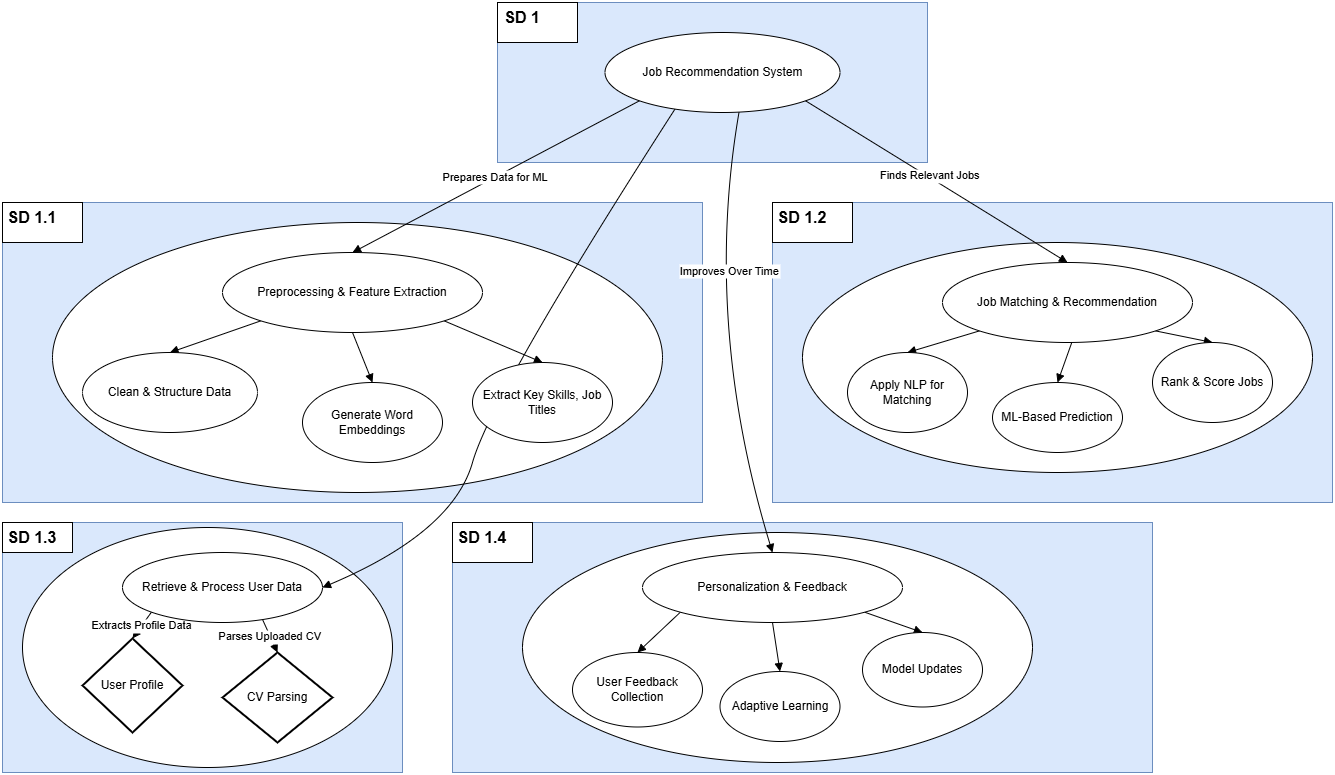

The diagram above was exported from draw.io. Its source (the exported page's mxGraphModel, read from the mxfile embedded in the PNG):
<mxGraphModel dx="539" dy="760" grid="1" gridSize="10" guides="1" tooltips="1" connect="1" arrows="1" fold="1" page="1" pageScale="1" pageWidth="850" pageHeight="1100" math="0" shadow="0">
  <root>
    <mxCell id="0" />
    <mxCell id="1" parent="0" />
    <mxCell id="mqzs1YPZboXJz0UEr5We-69" value="" style="rounded=0;whiteSpace=wrap;html=1;fillColor=#dae8fc;strokeColor=#6c8ebf;" parent="1" vertex="1">
      <mxGeometry x="1990" y="520" width="560" height="300" as="geometry" />
    </mxCell>
    <mxCell id="fhH2I1K9obZGU1g6pIm0-24" value="" style="rounded=0;whiteSpace=wrap;html=1;" vertex="1" parent="1">
      <mxGeometry x="1990" y="520" width="80" height="40" as="geometry" />
    </mxCell>
    <mxCell id="mqzs1YPZboXJz0UEr5We-66" value="&lt;span style=&quot;color: rgba(0, 0, 0, 0); font-family: monospace; font-size: 0px; text-align: start; text-wrap-mode: nowrap;&quot;&gt;%3CmxGraphModel%3E%3Croot%3E%3CmxCell%20id%3D%220%22%2F%3E%3CmxCell%20id%3D%221%22%20parent%3D%220%22%2F%3E%3CmxCell%20id%3D%222%22%20value%3D%221.1%22%20style%3D%22text%3Bhtml%3D1%3Balign%3Dcenter%3BverticalAlign%3Dmiddle%3BwhiteSpace%3Dwrap%3Brounded%3D0%3BfontStyle%3D1%3BfontSize%3D16%3B%22%20vertex%3D%221%22%20parent%3D%221%22%3E%3CmxGeometry%20x%3D%221220%22%20y%3D%22520%22%20width%3D%2260%22%20height%3D%2230%22%20as%3D%22geometry%22%2F%3E%3C%2FmxCell%3E%3C%2Froot%3E%3C%2FmxGraphModel%3E&lt;/span&gt;" style="rounded=0;whiteSpace=wrap;html=1;fillColor=#dae8fc;strokeColor=#6c8ebf;" parent="1" vertex="1">
      <mxGeometry x="1670" y="840" width="700" height="250" as="geometry" />
    </mxCell>
    <mxCell id="fhH2I1K9obZGU1g6pIm0-23" value="" style="rounded=0;whiteSpace=wrap;html=1;" vertex="1" parent="1">
      <mxGeometry x="1670" y="840" width="80" height="40" as="geometry" />
    </mxCell>
    <mxCell id="mqzs1YPZboXJz0UEr5We-68" value="" style="rounded=0;whiteSpace=wrap;html=1;fillColor=#dae8fc;strokeColor=#6c8ebf;" parent="1" vertex="1">
      <mxGeometry x="1220" y="520" width="700" height="300" as="geometry" />
    </mxCell>
    <mxCell id="fhH2I1K9obZGU1g6pIm0-22" value="" style="rounded=0;whiteSpace=wrap;html=1;" vertex="1" parent="1">
      <mxGeometry x="1220" y="520" width="80" height="40" as="geometry" />
    </mxCell>
    <mxCell id="mqzs1YPZboXJz0UEr5We-71" value="" style="rounded=0;whiteSpace=wrap;html=1;fillColor=#dae8fc;strokeColor=#6c8ebf;" parent="1" vertex="1">
      <mxGeometry x="1715" y="320" width="430" height="160" as="geometry" />
    </mxCell>
    <mxCell id="fhH2I1K9obZGU1g6pIm0-25" value="" style="rounded=0;whiteSpace=wrap;html=1;" vertex="1" parent="1">
      <mxGeometry x="1715" y="320" width="80" height="40" as="geometry" />
    </mxCell>
    <mxCell id="mqzs1YPZboXJz0UEr5We-65" value="" style="rounded=0;whiteSpace=wrap;html=1;fillColor=#dae8fc;strokeColor=#6c8ebf;" parent="1" vertex="1">
      <mxGeometry x="1220" y="840" width="400" height="250" as="geometry" />
    </mxCell>
    <mxCell id="fhH2I1K9obZGU1g6pIm0-20" value="" style="rounded=0;whiteSpace=wrap;html=1;" vertex="1" parent="1">
      <mxGeometry x="1220" y="840" width="70" height="30" as="geometry" />
    </mxCell>
    <mxCell id="fhH2I1K9obZGU1g6pIm0-19" value="" style="ellipse;whiteSpace=wrap;html=1;" vertex="1" parent="1">
      <mxGeometry x="1240" y="845" width="370" height="240" as="geometry" />
    </mxCell>
    <mxCell id="fhH2I1K9obZGU1g6pIm0-18" value="" style="ellipse;whiteSpace=wrap;html=1;" vertex="1" parent="1">
      <mxGeometry x="2020" y="560" width="510" height="230" as="geometry" />
    </mxCell>
    <mxCell id="fhH2I1K9obZGU1g6pIm0-17" value="" style="ellipse;whiteSpace=wrap;html=1;" vertex="1" parent="1">
      <mxGeometry x="1740" y="850" width="510" height="230" as="geometry" />
    </mxCell>
    <mxCell id="fhH2I1K9obZGU1g6pIm0-12" value="" style="ellipse;whiteSpace=wrap;html=1;" vertex="1" parent="1">
      <mxGeometry x="1270" y="540" width="610" height="270" as="geometry" />
    </mxCell>
    <mxCell id="mqzs1YPZboXJz0UEr5We-34" value="User Profile" style="rhombus;strokeWidth=2;whiteSpace=wrap;" parent="1" vertex="1">
      <mxGeometry x="1300" y="956" width="100" height="94" as="geometry" />
    </mxCell>
    <mxCell id="mqzs1YPZboXJz0UEr5We-35" value="CV Parsing" style="rhombus;strokeWidth=2;whiteSpace=wrap;" parent="1" vertex="1">
      <mxGeometry x="1440" y="970" width="110" height="90" as="geometry" />
    </mxCell>
    <mxCell id="mqzs1YPZboXJz0UEr5We-49" value="Extracts Profile Data" style="curved=1;startArrow=none;endArrow=block;exitX=0;exitY=1;entryX=0.5;entryY=0;rounded=0;exitDx=0;exitDy=0;" parent="1" source="fhH2I1K9obZGU1g6pIm0-11" target="mqzs1YPZboXJz0UEr5We-34" edge="1">
      <mxGeometry relative="1" as="geometry">
        <Array as="points" />
        <mxPoint x="1389.9019607843136" y="910" as="sourcePoint" />
      </mxGeometry>
    </mxCell>
    <mxCell id="mqzs1YPZboXJz0UEr5We-50" value="Parses Uploaded CV" style="curved=1;startArrow=none;endArrow=block;exitX=0.7;exitY=0.956;entryX=0.5;entryY=0;rounded=0;exitDx=0;exitDy=0;exitPerimeter=0;" parent="1" source="fhH2I1K9obZGU1g6pIm0-11" target="mqzs1YPZboXJz0UEr5We-35" edge="1">
      <mxGeometry relative="1" as="geometry">
        <Array as="points" />
        <mxPoint x="1482.3529411764705" y="910" as="sourcePoint" />
      </mxGeometry>
    </mxCell>
    <mxCell id="mqzs1YPZboXJz0UEr5We-51" value="Prepares Data for ML" style="curved=1;startArrow=none;endArrow=block;exitX=0;exitY=1;entryX=0.5;entryY=0;rounded=0;exitDx=0;exitDy=0;entryDx=0;entryDy=0;" parent="1" source="fhH2I1K9obZGU1g6pIm0-1" target="fhH2I1K9obZGU1g6pIm0-2" edge="1">
      <mxGeometry relative="1" as="geometry">
        <Array as="points" />
        <mxPoint x="1820" y="435.81999999999994" as="sourcePoint" />
        <mxPoint x="1521" y="550" as="targetPoint" />
      </mxGeometry>
    </mxCell>
    <mxCell id="mqzs1YPZboXJz0UEr5We-52" value="" style="curved=1;startArrow=none;endArrow=block;exitX=0;exitY=1;entryX=0.5;entryY=0;rounded=0;exitDx=0;exitDy=0;entryDx=0;entryDy=0;" parent="1" source="fhH2I1K9obZGU1g6pIm0-2" target="fhH2I1K9obZGU1g6pIm0-3" edge="1">
      <mxGeometry relative="1" as="geometry">
        <Array as="points" />
        <mxPoint x="1406" y="618.6400000000001" as="sourcePoint" />
        <mxPoint x="1355" y="701" as="targetPoint" />
      </mxGeometry>
    </mxCell>
    <mxCell id="mqzs1YPZboXJz0UEr5We-53" value="" style="curved=1;startArrow=none;endArrow=block;exitX=0.5;exitY=1;entryX=0.5;entryY=0;rounded=0;exitDx=0;exitDy=0;entryDx=0;entryDy=0;" parent="1" source="fhH2I1K9obZGU1g6pIm0-2" target="fhH2I1K9obZGU1g6pIm0-4" edge="1">
      <mxGeometry relative="1" as="geometry">
        <Array as="points" />
        <mxPoint x="1521" y="628" as="sourcePoint" />
        <mxPoint x="1589" y="700" as="targetPoint" />
      </mxGeometry>
    </mxCell>
    <mxCell id="mqzs1YPZboXJz0UEr5We-54" value="" style="curved=1;startArrow=none;endArrow=block;exitX=1;exitY=1;entryX=0.5;entryY=0;rounded=0;exitDx=0;exitDy=0;entryDx=0;entryDy=0;" parent="1" source="fhH2I1K9obZGU1g6pIm0-2" target="fhH2I1K9obZGU1g6pIm0-5" edge="1">
      <mxGeometry relative="1" as="geometry">
        <Array as="points" />
        <mxPoint x="1636" y="617.0799999999999" as="sourcePoint" />
        <mxPoint x="1831" y="700" as="targetPoint" />
      </mxGeometry>
    </mxCell>
    <mxCell id="mqzs1YPZboXJz0UEr5We-55" value="Finds Relevant Jobs" style="curved=1;startArrow=none;endArrow=block;exitX=1;exitY=1;entryX=0.5;entryY=0;rounded=0;exitDx=0;exitDy=0;entryDx=0;entryDy=0;" parent="1" source="fhH2I1K9obZGU1g6pIm0-1" target="fhH2I1K9obZGU1g6pIm0-7" edge="1">
      <mxGeometry x="-0.0537" y="2" relative="1" as="geometry">
        <Array as="points" />
        <mxPoint as="offset" />
        <mxPoint x="2060" y="435.81999999999994" as="sourcePoint" />
        <mxPoint x="2290" y="580" as="targetPoint" />
      </mxGeometry>
    </mxCell>
    <mxCell id="mqzs1YPZboXJz0UEr5We-56" value="" style="curved=1;startArrow=none;endArrow=block;exitX=0;exitY=1;entryX=0.5;entryY=0;rounded=0;entryDx=0;entryDy=0;exitDx=0;exitDy=0;" parent="1" source="fhH2I1K9obZGU1g6pIm0-7" target="fhH2I1K9obZGU1g6pIm0-8" edge="1">
      <mxGeometry relative="1" as="geometry">
        <Array as="points" />
        <mxPoint x="2180" y="651.76" as="sourcePoint" />
        <mxPoint x="2096" y="720" as="targetPoint" />
      </mxGeometry>
    </mxCell>
    <mxCell id="mqzs1YPZboXJz0UEr5We-58" value="" style="curved=1;startArrow=none;endArrow=block;exitX=1;exitY=1;entryX=0.5;entryY=0;rounded=0;exitDx=0;exitDy=0;entryDx=0;entryDy=0;" parent="1" source="fhH2I1K9obZGU1g6pIm0-7" target="fhH2I1K9obZGU1g6pIm0-10" edge="1">
      <mxGeometry relative="1" as="geometry">
        <Array as="points" />
        <mxPoint x="2400" y="658" as="sourcePoint" />
        <mxPoint x="2470" y="724" as="targetPoint" />
      </mxGeometry>
    </mxCell>
    <mxCell id="mqzs1YPZboXJz0UEr5We-59" value="Improves Over Time" style="curved=1;startArrow=none;endArrow=block;exitX=0.571;exitY=0.985;entryX=0.5;entryY=0;rounded=0;exitDx=0;exitDy=0;exitPerimeter=0;entryDx=0;entryDy=0;" parent="1" source="fhH2I1K9obZGU1g6pIm0-1" target="fhH2I1K9obZGU1g6pIm0-13" edge="1">
      <mxGeometry x="-0.2998" y="18" relative="1" as="geometry">
        <Array as="points">
          <mxPoint x="1920" y="640" />
        </Array>
        <mxPoint as="offset" />
        <mxPoint x="2000" y="448" as="sourcePoint" />
        <mxPoint x="1994" y="880" as="targetPoint" />
      </mxGeometry>
    </mxCell>
    <mxCell id="mqzs1YPZboXJz0UEr5We-60" value="" style="curved=1;startArrow=none;endArrow=block;exitX=0;exitY=1;entryX=0.5;entryY=0;rounded=0;entryDx=0;entryDy=0;exitDx=0;exitDy=0;" parent="1" source="fhH2I1K9obZGU1g6pIm0-13" target="fhH2I1K9obZGU1g6pIm0-14" edge="1">
      <mxGeometry relative="1" as="geometry">
        <Array as="points" />
        <mxPoint x="1900.1176470588234" y="934" as="sourcePoint" />
        <mxPoint x="1831" y="997" as="targetPoint" />
      </mxGeometry>
    </mxCell>
    <mxCell id="mqzs1YPZboXJz0UEr5We-61" value="" style="curved=1;startArrow=none;endArrow=block;exitX=0.5;exitY=1;entryX=0.5;entryY=0;rounded=0;entryDx=0;entryDy=0;exitDx=0;exitDy=0;" parent="1" source="fhH2I1K9obZGU1g6pIm0-13" target="fhH2I1K9obZGU1g6pIm0-15" edge="1">
      <mxGeometry relative="1" as="geometry">
        <Array as="points" />
        <mxPoint x="1994" y="934" as="sourcePoint" />
        <mxPoint x="2055" y="997" as="targetPoint" />
      </mxGeometry>
    </mxCell>
    <mxCell id="mqzs1YPZboXJz0UEr5We-62" value="" style="curved=1;startArrow=none;endArrow=block;exitX=1;exitY=1;entryX=0.5;entryY=0;rounded=0;exitDx=0;exitDy=0;entryDx=0;entryDy=0;" parent="1" source="fhH2I1K9obZGU1g6pIm0-13" target="fhH2I1K9obZGU1g6pIm0-16" edge="1">
      <mxGeometry relative="1" as="geometry">
        <Array as="points" />
        <mxPoint x="2074.470588235294" y="934" as="sourcePoint" />
        <mxPoint x="2245" y="997" as="targetPoint" />
      </mxGeometry>
    </mxCell>
    <mxCell id="mqzs1YPZboXJz0UEr5We-70" value="" style="curved=1;startArrow=none;endArrow=block;exitX=0.5;exitY=1.01;entryX=0.5;entryY=0;rounded=0;entryDx=0;entryDy=0;" parent="1" target="fhH2I1K9obZGU1g6pIm0-9" edge="1">
      <mxGeometry relative="1" as="geometry">
        <Array as="points" />
        <mxPoint x="2290" y="658" as="sourcePoint" />
        <mxPoint x="2290" y="724" as="targetPoint" />
      </mxGeometry>
    </mxCell>
    <mxCell id="mqzs1YPZboXJz0UEr5We-73" value="SD 1.1" style="text;html=1;align=center;verticalAlign=middle;whiteSpace=wrap;rounded=0;fontStyle=1;fontSize=16;" parent="1" vertex="1">
      <mxGeometry x="1220" y="520" width="60" height="30" as="geometry" />
    </mxCell>
    <mxCell id="mqzs1YPZboXJz0UEr5We-74" value="SD 1" style="text;html=1;align=center;verticalAlign=middle;whiteSpace=wrap;rounded=0;fontStyle=1;fontSize=16;" parent="1" vertex="1">
      <mxGeometry x="1710" y="320" width="60" height="30" as="geometry" />
    </mxCell>
    <mxCell id="mqzs1YPZboXJz0UEr5We-75" value="SD 1.2" style="text;html=1;align=center;verticalAlign=middle;whiteSpace=wrap;rounded=0;fontStyle=1;fontSize=16;" parent="1" vertex="1">
      <mxGeometry x="1990" y="520" width="60" height="30" as="geometry" />
    </mxCell>
    <mxCell id="mqzs1YPZboXJz0UEr5We-76" value="SD 1.3" style="text;html=1;align=center;verticalAlign=middle;whiteSpace=wrap;rounded=0;fontStyle=1;fontSize=16;" parent="1" vertex="1">
      <mxGeometry x="1220" y="840" width="60" height="30" as="geometry" />
    </mxCell>
    <mxCell id="mqzs1YPZboXJz0UEr5We-82" value="" style="curved=1;startArrow=none;endArrow=block;exitX=0.299;exitY=0.952;rounded=0;exitDx=0;exitDy=0;exitPerimeter=0;entryX=1;entryY=0.5;entryDx=0;entryDy=0;" parent="1" source="fhH2I1K9obZGU1g6pIm0-1" edge="1" target="fhH2I1K9obZGU1g6pIm0-11">
      <mxGeometry x="-0.796" y="-7" relative="1" as="geometry">
        <Array as="points">
          <mxPoint x="1710" y="710" />
          <mxPoint x="1670" y="850" />
        </Array>
        <mxPoint x="1880" y="448" as="sourcePoint" />
        <mxPoint x="1540" y="866" as="targetPoint" />
        <mxPoint y="-1" as="offset" />
      </mxGeometry>
    </mxCell>
    <mxCell id="mqzs1YPZboXJz0UEr5We-77" value="SD 1.4" style="text;html=1;align=center;verticalAlign=middle;whiteSpace=wrap;rounded=0;fontStyle=1;fontSize=16;" parent="1" vertex="1">
      <mxGeometry x="1670" y="840" width="60" height="30" as="geometry" />
    </mxCell>
    <mxCell id="fhH2I1K9obZGU1g6pIm0-1" value="Job Recommendation System" style="ellipse;whiteSpace=wrap;html=1;" vertex="1" parent="1">
      <mxGeometry x="1822.5" y="350" width="235" height="80" as="geometry" />
    </mxCell>
    <mxCell id="fhH2I1K9obZGU1g6pIm0-2" value="&lt;span style=&quot;text-wrap-mode: nowrap;&quot;&gt;Preprocessing &amp;amp; Feature Extraction&lt;/span&gt;" style="ellipse;whiteSpace=wrap;html=1;" vertex="1" parent="1">
      <mxGeometry x="1440" y="570" width="260" height="80" as="geometry" />
    </mxCell>
    <mxCell id="fhH2I1K9obZGU1g6pIm0-3" value="Clean &amp;amp; Structure Data" style="ellipse;whiteSpace=wrap;html=1;" vertex="1" parent="1">
      <mxGeometry x="1300" y="670" width="175" height="80" as="geometry" />
    </mxCell>
    <mxCell id="fhH2I1K9obZGU1g6pIm0-4" value="Generate Word Embeddings" style="ellipse;whiteSpace=wrap;html=1;" vertex="1" parent="1">
      <mxGeometry x="1520" y="700" width="140" height="80" as="geometry" />
    </mxCell>
    <mxCell id="fhH2I1K9obZGU1g6pIm0-5" value="Extract Key Skills, Job Titles" style="ellipse;whiteSpace=wrap;html=1;" vertex="1" parent="1">
      <mxGeometry x="1690" y="680" width="140" height="80" as="geometry" />
    </mxCell>
    <mxCell id="fhH2I1K9obZGU1g6pIm0-7" value="&lt;span style=&quot;text-wrap-mode: nowrap;&quot;&gt;Job Matching &amp;amp; Recommendation&lt;/span&gt;" style="ellipse;whiteSpace=wrap;html=1;" vertex="1" parent="1">
      <mxGeometry x="2160" y="580" width="250" height="80" as="geometry" />
    </mxCell>
    <mxCell id="fhH2I1K9obZGU1g6pIm0-8" value="Apply NLP for Matching" style="ellipse;whiteSpace=wrap;html=1;" vertex="1" parent="1">
      <mxGeometry x="2065" y="670" width="120" height="80" as="geometry" />
    </mxCell>
    <mxCell id="fhH2I1K9obZGU1g6pIm0-9" value="ML-Based Prediction" style="ellipse;whiteSpace=wrap;html=1;" vertex="1" parent="1">
      <mxGeometry x="2210" y="700" width="130" height="70" as="geometry" />
    </mxCell>
    <mxCell id="fhH2I1K9obZGU1g6pIm0-10" value="Rank &amp;amp; Score Jobs" style="ellipse;whiteSpace=wrap;html=1;" vertex="1" parent="1">
      <mxGeometry x="2370" y="660" width="120" height="80" as="geometry" />
    </mxCell>
    <mxCell id="fhH2I1K9obZGU1g6pIm0-11" value="&lt;span style=&quot;text-wrap-mode: nowrap;&quot;&gt;Retrieve &amp;amp; Process User Data&lt;/span&gt;" style="ellipse;whiteSpace=wrap;html=1;" vertex="1" parent="1">
      <mxGeometry x="1340" y="870" width="200" height="70" as="geometry" />
    </mxCell>
    <mxCell id="fhH2I1K9obZGU1g6pIm0-13" value="&lt;span style=&quot;text-wrap-mode: nowrap;&quot;&gt;Personalization &amp;amp; Feedback&lt;/span&gt;" style="ellipse;whiteSpace=wrap;html=1;" vertex="1" parent="1">
      <mxGeometry x="1860" y="870" width="260" height="70" as="geometry" />
    </mxCell>
    <mxCell id="fhH2I1K9obZGU1g6pIm0-14" value="User Feedback Collection" style="ellipse;whiteSpace=wrap;html=1;" vertex="1" parent="1">
      <mxGeometry x="1790" y="970" width="130" height="74.5" as="geometry" />
    </mxCell>
    <mxCell id="fhH2I1K9obZGU1g6pIm0-15" value="Adaptive Learning" style="ellipse;whiteSpace=wrap;html=1;" vertex="1" parent="1">
      <mxGeometry x="1937.5" y="989" width="120" height="70" as="geometry" />
    </mxCell>
    <mxCell id="fhH2I1K9obZGU1g6pIm0-16" value="Model Updates" style="ellipse;whiteSpace=wrap;html=1;" vertex="1" parent="1">
      <mxGeometry x="2080" y="950" width="120" height="74.5" as="geometry" />
    </mxCell>
  </root>
</mxGraphModel>